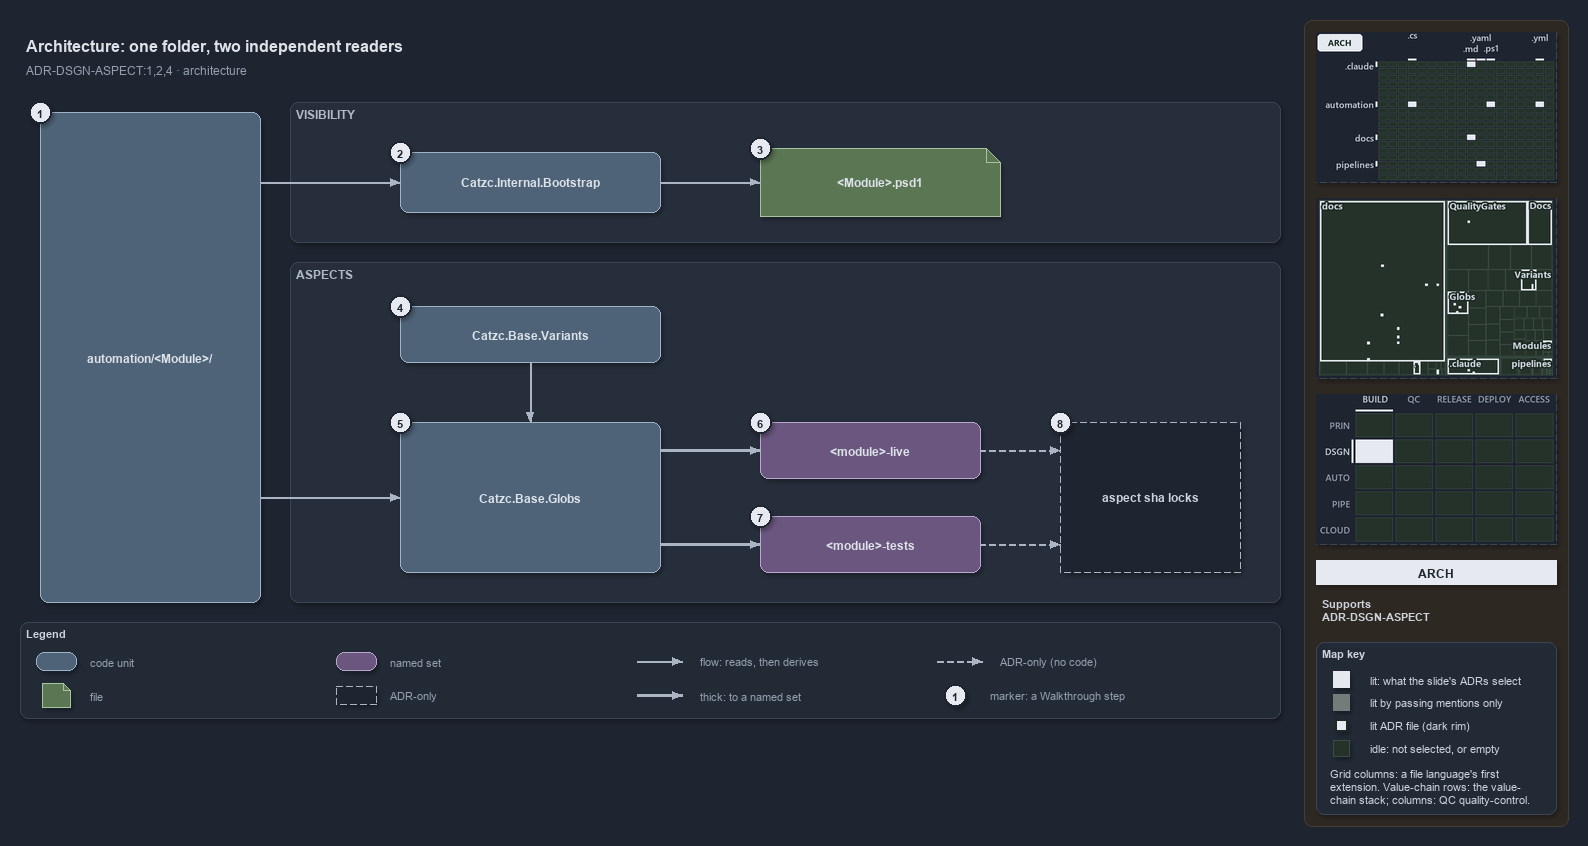

The diagram above was exported from draw.io. Its source (the exported page's mxGraphModel, read from the mxfile embedded in the PNG):
<mxGraphModel dx="1024" dy="768" grid="0" gridSize="10" guides="1" tooltips="1" connect="1" arrows="1" fold="1" page="1" pageScale="1" pageWidth="1572" pageHeight="722" background="#1E2430" math="0" shadow="1">
  <root>
    <mxCell id="0" />
    <mxCell id="1" parent="0" />
    <mxCell id="sidebar-bg" value="" style="rounded=1;arcSize=2;html=1;fillColor=#2E2823;strokeColor=#453C33;shadow=0;" vertex="1" parent="1">
      <mxGeometry x="1304" y="4" width="264" height="806" as="geometry" />
    </mxCell>
    <mxCell id="title" value="Architecture: one folder, two independent readers" style="text;html=1;align=left;verticalAlign=middle;fontSize=16;fontStyle=1;fontColor=#DDE2E9;" vertex="1" parent="1">
      <mxGeometry x="20" y="14" width="1260" height="30" as="geometry" />
    </mxCell>
    <mxCell id="subtitle" value="ADR-DSGN-ASPECT:1,2,4 &amp;#183; architecture" style="text;html=1;align=left;verticalAlign=middle;fontSize=12;fontColor=#949FAE;" vertex="1" parent="1">
      <mxGeometry x="20" y="44" width="1240" height="20" as="geometry" />
    </mxCell>
    <mxCell id="band-visibility" value="VISIBILITY" style="rounded=1;html=1;arcSize=3;fillColor=#262E3B;strokeColor=#3A4555;verticalAlign=top;align=left;spacingLeft=8;fontStyle=1;fontSize=12;fontColor=#B0BAC7;" vertex="1" parent="1">
      <mxGeometry x="290" y="86" width="990" height="140" as="geometry" />
    </mxCell>
    <mxCell id="band-aspects" value="ASPECTS" style="rounded=1;html=1;arcSize=3;fillColor=#262E3B;strokeColor=#3A4555;verticalAlign=top;align=left;spacingLeft=8;fontStyle=1;fontSize=12;fontColor=#B0BAC7;" vertex="1" parent="1">
      <mxGeometry x="290" y="246" width="990" height="340" as="geometry" />
    </mxCell>
    <mxCell id="folder" value="&lt;b&gt;automation/&amp;lt;Module&amp;gt;/&lt;/b&gt;" style="rounded=1;whiteSpace=wrap;html=1;arcSize=20;fillColor=#4E6378;strokeColor=#9FB3C8;fontColor=#DDE2E9;fontSize=12;" vertex="1" parent="1">
      <mxGeometry x="40" y="96" width="220" height="490" as="geometry" />
    </mxCell>
    <mxCell id="bootstrap" value="&lt;b&gt;Catzc.Internal.Bootstrap&lt;/b&gt;" style="rounded=1;whiteSpace=wrap;html=1;arcSize=20;fillColor=#4E6378;strokeColor=#9FB3C8;fontColor=#DDE2E9;fontSize=12;" vertex="1" parent="1">
      <mxGeometry x="400" y="136" width="260" height="60" as="geometry" />
    </mxCell>
    <mxCell id="psd1" value="&lt;b&gt;&amp;lt;Module&amp;gt;.psd1&lt;/b&gt;" style="shape=note;size=14;whiteSpace=wrap;html=1;fillColor=#5B7653;strokeColor=#A9C29F;fontColor=#DDE2E9;fontSize=12;" vertex="1" parent="1">
      <mxGeometry x="760" y="132" width="240" height="68" as="geometry" />
    </mxCell>
    <mxCell id="variants" value="&lt;b&gt;Catzc.Base.Variants&lt;/b&gt;" style="rounded=1;whiteSpace=wrap;html=1;arcSize=20;fillColor=#4E6378;strokeColor=#9FB3C8;fontColor=#DDE2E9;fontSize=12;" vertex="1" parent="1">
      <mxGeometry x="400" y="290" width="260" height="56" as="geometry" />
    </mxCell>
    <mxCell id="globs" value="&lt;b&gt;Catzc.Base.Globs&lt;/b&gt;" style="rounded=1;whiteSpace=wrap;html=1;arcSize=20;fillColor=#4E6378;strokeColor=#9FB3C8;fontColor=#DDE2E9;fontSize=12;" vertex="1" parent="1">
      <mxGeometry x="400" y="406" width="260" height="150" as="geometry" />
    </mxCell>
    <mxCell id="live" value="&lt;b&gt;&amp;lt;module&amp;gt;-live&lt;/b&gt;" style="rounded=1;whiteSpace=wrap;html=1;arcSize=20;fillColor=#6A567E;strokeColor=#B9A6CC;fontColor=#DDE2E9;fontSize=12;" vertex="1" parent="1">
      <mxGeometry x="760" y="406" width="220" height="56" as="geometry" />
    </mxCell>
    <mxCell id="tests" value="&lt;b&gt;&amp;lt;module&amp;gt;-tests&lt;/b&gt;" style="rounded=1;whiteSpace=wrap;html=1;arcSize=20;fillColor=#6A567E;strokeColor=#B9A6CC;fontColor=#DDE2E9;fontSize=12;" vertex="1" parent="1">
      <mxGeometry x="760" y="500" width="220" height="56" as="geometry" />
    </mxCell>
    <mxCell id="locks" value="&lt;b&gt;aspect sha locks&lt;/b&gt;" style="rounded=1;whiteSpace=wrap;html=1;arcSize=20;fillColor=#1E2430;strokeColor=#AAB4C3;dashed=1;fontSize=12;" vertex="1" parent="1">
      <mxGeometry x="1060" y="406" width="180" height="150" as="geometry" />
    </mxCell>
    <mxCell id="port-folder-r1" value="" style="text;html=1;strokeColor=none;fillColor=none;" vertex="1" parent="1">
      <mxGeometry x="260" y="166" width="1" height="1" as="geometry" />
    </mxCell>
    <mxCell id="edge-folder-bootstrap" value="" style="edgeStyle=orthogonalEdgeStyle;rounded=1;html=1;endArrow=block;strokeColor=#AAB4C3;fontColor=#CDD3DC;shadow=0;" edge="1" parent="1" source="port-folder-r1" target="bootstrap">
      <mxGeometry relative="1" as="geometry" />
    </mxCell>
    <mxCell id="edge-bootstrap-psd1" value="" style="edgeStyle=orthogonalEdgeStyle;rounded=1;html=1;endArrow=block;strokeColor=#AAB4C3;fontColor=#CDD3DC;shadow=0;" edge="1" parent="1" source="bootstrap" target="psd1">
      <mxGeometry relative="1" as="geometry" />
    </mxCell>
    <mxCell id="port-folder-r2" value="" style="text;html=1;strokeColor=none;fillColor=none;" vertex="1" parent="1">
      <mxGeometry x="260" y="481" width="1" height="1" as="geometry" />
    </mxCell>
    <mxCell id="edge-folder-globs" value="" style="edgeStyle=orthogonalEdgeStyle;rounded=1;html=1;endArrow=block;strokeColor=#AAB4C3;fontColor=#CDD3DC;shadow=0;" edge="1" parent="1" source="port-folder-r2" target="globs">
      <mxGeometry relative="1" as="geometry" />
    </mxCell>
    <mxCell id="edge-variants-globs" value="" style="edgeStyle=orthogonalEdgeStyle;rounded=1;html=1;endArrow=block;strokeColor=#AAB4C3;fontColor=#CDD3DC;shadow=0;" edge="1" parent="1" source="variants" target="globs">
      <mxGeometry relative="1" as="geometry" />
    </mxCell>
    <mxCell id="port-globs-r1" value="" style="text;html=1;strokeColor=none;fillColor=none;" vertex="1" parent="1">
      <mxGeometry x="660" y="434" width="1" height="1" as="geometry" />
    </mxCell>
    <mxCell id="edge-globs-live" value="" style="edgeStyle=orthogonalEdgeStyle;rounded=1;html=1;endArrow=block;strokeColor=#AAB4C3;strokeWidth=2.5;fontColor=#CDD3DC;shadow=0;" edge="1" parent="1" source="port-globs-r1" target="live">
      <mxGeometry relative="1" as="geometry" />
    </mxCell>
    <mxCell id="port-globs-r2" value="" style="text;html=1;strokeColor=none;fillColor=none;" vertex="1" parent="1">
      <mxGeometry x="660" y="528" width="1" height="1" as="geometry" />
    </mxCell>
    <mxCell id="edge-globs-tests" value="" style="edgeStyle=orthogonalEdgeStyle;rounded=1;html=1;endArrow=block;strokeColor=#AAB4C3;strokeWidth=2.5;fontColor=#CDD3DC;shadow=0;" edge="1" parent="1" source="port-globs-r2" target="tests">
      <mxGeometry relative="1" as="geometry" />
    </mxCell>
    <mxCell id="port-locks-l1" value="" style="text;html=1;strokeColor=none;fillColor=none;" vertex="1" parent="1">
      <mxGeometry x="1060" y="434" width="1" height="1" as="geometry" />
    </mxCell>
    <mxCell id="edge-live-locks" value="" style="edgeStyle=orthogonalEdgeStyle;rounded=1;html=1;endArrow=block;strokeColor=#AAB4C3;dashed=1;fontColor=#CDD3DC;shadow=0;" edge="1" parent="1" source="live" target="port-locks-l1">
      <mxGeometry relative="1" as="geometry" />
    </mxCell>
    <mxCell id="port-locks-l2" value="" style="text;html=1;strokeColor=none;fillColor=none;" vertex="1" parent="1">
      <mxGeometry x="1060" y="528" width="1" height="1" as="geometry" />
    </mxCell>
    <mxCell id="edge-tests-locks" value="" style="edgeStyle=orthogonalEdgeStyle;rounded=1;html=1;endArrow=block;strokeColor=#AAB4C3;dashed=1;fontColor=#CDD3DC;shadow=0;" edge="1" parent="1" source="tests" target="port-locks-l2">
      <mxGeometry relative="1" as="geometry" />
    </mxCell>
    <mxCell id="mark-1" value="1" style="ellipse;html=1;fillColor=#E6EAF0;strokeColor=#1E2430;strokeWidth=2;fontColor=#1E2430;fontStyle=1;fontSize=11;" vertex="1" parent="1">
      <mxGeometry x="29" y="85" width="22" height="22" as="geometry" />
    </mxCell>
    <mxCell id="mark-2" value="2" style="ellipse;html=1;fillColor=#E6EAF0;strokeColor=#1E2430;strokeWidth=2;fontColor=#1E2430;fontStyle=1;fontSize=11;" vertex="1" parent="1">
      <mxGeometry x="389" y="125" width="22" height="22" as="geometry" />
    </mxCell>
    <mxCell id="mark-3" value="3" style="ellipse;html=1;fillColor=#E6EAF0;strokeColor=#1E2430;strokeWidth=2;fontColor=#1E2430;fontStyle=1;fontSize=11;" vertex="1" parent="1">
      <mxGeometry x="749" y="121" width="22" height="22" as="geometry" />
    </mxCell>
    <mxCell id="mark-4" value="4" style="ellipse;html=1;fillColor=#E6EAF0;strokeColor=#1E2430;strokeWidth=2;fontColor=#1E2430;fontStyle=1;fontSize=11;" vertex="1" parent="1">
      <mxGeometry x="389" y="279" width="22" height="22" as="geometry" />
    </mxCell>
    <mxCell id="mark-5" value="5" style="ellipse;html=1;fillColor=#E6EAF0;strokeColor=#1E2430;strokeWidth=2;fontColor=#1E2430;fontStyle=1;fontSize=11;" vertex="1" parent="1">
      <mxGeometry x="389" y="395" width="22" height="22" as="geometry" />
    </mxCell>
    <mxCell id="mark-6" value="6" style="ellipse;html=1;fillColor=#E6EAF0;strokeColor=#1E2430;strokeWidth=2;fontColor=#1E2430;fontStyle=1;fontSize=11;" vertex="1" parent="1">
      <mxGeometry x="749" y="395" width="22" height="22" as="geometry" />
    </mxCell>
    <mxCell id="mark-7" value="7" style="ellipse;html=1;fillColor=#E6EAF0;strokeColor=#1E2430;strokeWidth=2;fontColor=#1E2430;fontStyle=1;fontSize=11;" vertex="1" parent="1">
      <mxGeometry x="749" y="489" width="22" height="22" as="geometry" />
    </mxCell>
    <mxCell id="mark-8" value="8" style="ellipse;html=1;fillColor=#E6EAF0;strokeColor=#1E2430;strokeWidth=2;fontColor=#1E2430;fontStyle=1;fontSize=11;" vertex="1" parent="1">
      <mxGeometry x="1049" y="395" width="22" height="22" as="geometry" />
    </mxCell>
    <mxCell id="legend" value="&lt;b&gt;Legend&lt;/b&gt;" style="rounded=1;whiteSpace=wrap;html=1;arcSize=6;fillColor=#222A36;strokeColor=#3A4555;align=left;verticalAlign=top;spacing=8;fontSize=11;fontColor=#CDD3DC;" vertex="1" parent="1">
      <mxGeometry x="20" y="606" width="1260" height="96" as="geometry" />
    </mxCell>
    <mxCell id="legend-code" value="" style="rounded=1;whiteSpace=wrap;html=1;arcSize=20;fillColor=#4E6378;strokeColor=#9FB3C8;fontColor=#DDE2E9;fontSize=12;" vertex="1" parent="1">
      <mxGeometry x="36" y="636" width="40" height="18" as="geometry" />
    </mxCell>
    <mxCell id="legend-code-text" value="code unit" style="text;html=1;align=left;verticalAlign=middle;fontSize=11;fontColor=#949FAE;" vertex="1" parent="1">
      <mxGeometry x="84" y="635" width="240" height="20" as="geometry" />
    </mxCell>
    <mxCell id="legend-file" value="" style="shape=note;size=7;whiteSpace=wrap;html=1;fillColor=#5B7653;strokeColor=#A9C29F;fontColor=#DDE2E9;fontSize=12;" vertex="1" parent="1">
      <mxGeometry x="42" y="667" width="28" height="24" as="geometry" />
    </mxCell>
    <mxCell id="legend-file-text" value="file" style="text;html=1;align=left;verticalAlign=middle;fontSize=11;fontColor=#949FAE;" vertex="1" parent="1">
      <mxGeometry x="84" y="669" width="240" height="20" as="geometry" />
    </mxCell>
    <mxCell id="legend-set" value="" style="rounded=1;whiteSpace=wrap;html=1;arcSize=20;fillColor=#6A567E;strokeColor=#B9A6CC;fontColor=#DDE2E9;fontSize=12;" vertex="1" parent="1">
      <mxGeometry x="336" y="636" width="40" height="18" as="geometry" />
    </mxCell>
    <mxCell id="legend-set-text" value="named set" style="text;html=1;align=left;verticalAlign=middle;fontSize=11;fontColor=#949FAE;" vertex="1" parent="1">
      <mxGeometry x="384" y="635" width="240" height="20" as="geometry" />
    </mxCell>
    <mxCell id="legend-adronly" value="" style="rounded=1;whiteSpace=wrap;html=1;arcSize=20;fillColor=#1E2430;strokeColor=#AAB4C3;dashed=1;fontSize=12;" vertex="1" parent="1">
      <mxGeometry x="336" y="670" width="40" height="18" as="geometry" />
    </mxCell>
    <mxCell id="legend-adronly-text" value="ADR-only" style="text;html=1;align=left;verticalAlign=middle;fontSize=11;fontColor=#949FAE;" vertex="1" parent="1">
      <mxGeometry x="384" y="669" width="240" height="20" as="geometry" />
    </mxCell>
    <mxCell id="legend-flow-a" value="" style="text;html=1;strokeColor=none;fillColor=none;" vertex="1" parent="1">
      <mxGeometry x="636" y="645" width="1" height="1" as="geometry" />
    </mxCell>
    <mxCell id="legend-flow-b" value="" style="text;html=1;strokeColor=none;fillColor=none;" vertex="1" parent="1">
      <mxGeometry x="682" y="645" width="1" height="1" as="geometry" />
    </mxCell>
    <mxCell id="legend-flow" value="" style="edgeStyle=orthogonalEdgeStyle;rounded=1;html=1;endArrow=block;strokeColor=#AAB4C3;fontColor=#CDD3DC;shadow=0;" edge="1" parent="1" source="legend-flow-a" target="legend-flow-b">
      <mxGeometry relative="1" as="geometry" />
    </mxCell>
    <mxCell id="legend-flow-text" value="flow: reads, then derives" style="text;html=1;align=left;verticalAlign=middle;fontSize=11;fontColor=#949FAE;" vertex="1" parent="1">
      <mxGeometry x="694" y="635" width="240" height="20" as="geometry" />
    </mxCell>
    <mxCell id="legend-thick-a" value="" style="text;html=1;strokeColor=none;fillColor=none;" vertex="1" parent="1">
      <mxGeometry x="636" y="679" width="1" height="1" as="geometry" />
    </mxCell>
    <mxCell id="legend-thick-b" value="" style="text;html=1;strokeColor=none;fillColor=none;" vertex="1" parent="1">
      <mxGeometry x="682" y="679" width="1" height="1" as="geometry" />
    </mxCell>
    <mxCell id="legend-thick" value="" style="edgeStyle=orthogonalEdgeStyle;rounded=1;html=1;endArrow=block;strokeColor=#AAB4C3;strokeWidth=2.5;fontColor=#CDD3DC;shadow=0;" edge="1" parent="1" source="legend-thick-a" target="legend-thick-b">
      <mxGeometry relative="1" as="geometry" />
    </mxCell>
    <mxCell id="legend-thick-text" value="thick: to a named set" style="text;html=1;align=left;verticalAlign=middle;fontSize=11;fontColor=#949FAE;" vertex="1" parent="1">
      <mxGeometry x="694" y="669" width="240" height="20" as="geometry" />
    </mxCell>
    <mxCell id="legend-adr-a" value="" style="text;html=1;strokeColor=none;fillColor=none;" vertex="1" parent="1">
      <mxGeometry x="936" y="645" width="1" height="1" as="geometry" />
    </mxCell>
    <mxCell id="legend-adr-b" value="" style="text;html=1;strokeColor=none;fillColor=none;" vertex="1" parent="1">
      <mxGeometry x="982" y="645" width="1" height="1" as="geometry" />
    </mxCell>
    <mxCell id="legend-adr" value="" style="edgeStyle=orthogonalEdgeStyle;rounded=1;html=1;endArrow=block;strokeColor=#AAB4C3;dashed=1;fontColor=#CDD3DC;shadow=0;" edge="1" parent="1" source="legend-adr-a" target="legend-adr-b">
      <mxGeometry relative="1" as="geometry" />
    </mxCell>
    <mxCell id="legend-adr-text" value="ADR-only (no code)" style="text;html=1;align=left;verticalAlign=middle;fontSize=11;fontColor=#949FAE;" vertex="1" parent="1">
      <mxGeometry x="994" y="635" width="240" height="20" as="geometry" />
    </mxCell>
    <mxCell id="legend-mark" value="1" style="ellipse;html=1;fillColor=#E6EAF0;strokeColor=#1E2430;strokeWidth=2;fontColor=#1E2430;fontStyle=1;fontSize=11;" vertex="1" parent="1">
      <mxGeometry x="944" y="668" width="22" height="22" as="geometry" />
    </mxCell>
    <mxCell id="legend-mark-text" value="marker: a Walkthrough step" style="text;html=1;align=left;verticalAlign=middle;fontSize=11;fontColor=#949FAE;" vertex="1" parent="1">
      <mxGeometry x="984" y="669" width="220" height="20" as="geometry" />
    </mxCell>
    <mxCell id="minimap-grid" value="" style="shape=image;html=1;imageAspect=0;aspect=fixed;verticalLabelPosition=bottom;strokeColor=#3A4555;dashed=1;fillColor=#222A36;image=data:image/png,(base64 omitted: 12172 chars);" vertex="1" parent="1">
      <mxGeometry x="1316" y="16" width="240" height="150" as="geometry" />
    </mxCell>
    <mxCell id="minimap-tree" value="" style="shape=image;html=1;imageAspect=0;aspect=fixed;verticalLabelPosition=bottom;strokeColor=#3A4555;dashed=1;fillColor=#222A36;image=data:image/png,(base64 omitted: 21216 chars);" vertex="1" parent="1">
      <mxGeometry x="1316" y="182" width="240" height="180" as="geometry" />
    </mxCell>
    <mxCell id="minimap-chain" value="" style="shape=image;html=1;imageAspect=0;aspect=fixed;verticalLabelPosition=bottom;strokeColor=#3A4555;dashed=1;fillColor=#222A36;image=data:image/png,(base64 omitted: 12436 chars);" vertex="1" parent="1">
      <mxGeometry x="1316" y="378" width="240" height="150" as="geometry" />
    </mxCell>
    <mxCell id="lens-badge" value="ARCH" style="rounded=0;whiteSpace=wrap;html=1;align=center;verticalAlign=middle;fontSize=12;fontStyle=1;fontColor=#1E2430;fillColor=#E6EAF0;strokeColor=none;" vertex="1" parent="1">
      <mxGeometry x="1316" y="544" width="240" height="24" as="geometry" />
    </mxCell>
    <mxCell id="supports" value="&lt;b&gt;Supports&lt;/b&gt;&lt;br&gt;ADR-DSGN-ASPECT" style="text;html=1;whiteSpace=wrap;align=left;verticalAlign=top;fontSize=11;fontColor=#CDD3DC;" vertex="1" parent="1">
      <mxGeometry x="1316" y="576" width="240" height="38" as="geometry" />
    </mxCell>
    <mxCell id="mapkey" value="&lt;b&gt;Map key&lt;/b&gt;" style="rounded=1;arcSize=6;whiteSpace=wrap;html=1;align=left;verticalAlign=top;fontSize=11;fontColor=#CDD3DC;fillColor=#222A36;strokeColor=#3A4555;spacingLeft=8;spacingTop=2;" vertex="1" parent="1">
      <mxGeometry x="1316" y="626" width="240" height="172" as="geometry" />
    </mxCell>
    <mxCell id="mapkey-lit" value="" style="rounded=0;html=1;fillColor=#E6EAF0;strokeColor=#E6EAF0;" vertex="1" parent="1">
      <mxGeometry x="1333.0" y="655.0" width="16" height="16" as="geometry" />
    </mxCell>
    <mxCell id="mapkey-lit-text" value="lit: what the slide's ADRs select" style="text;html=1;align=left;verticalAlign=middle;fontSize=11;fontColor=#CDD3DC;" vertex="1" parent="1">
      <mxGeometry x="1364" y="653" width="184" height="20" as="geometry" />
    </mxCell>
    <mxCell id="mapkey-touched" value="" style="rounded=0;html=1;fillColor=#727C79;strokeColor=#727C79;" vertex="1" parent="1">
      <mxGeometry x="1333.0" y="678.0" width="16" height="16" as="geometry" />
    </mxCell>
    <mxCell id="mapkey-touched-text" value="lit by passing mentions only" style="text;html=1;align=left;verticalAlign=middle;fontSize=11;fontColor=#CDD3DC;" vertex="1" parent="1">
      <mxGeometry x="1364" y="676" width="184" height="20" as="geometry" />
    </mxCell>
    <mxCell id="mapkey-adr" value="" style="rounded=0;html=1;fillColor=#E6EAF0;strokeColor=#1C2A24;strokeWidth=2;" vertex="1" parent="1">
      <mxGeometry x="1335.0" y="703.0" width="12" height="12" as="geometry" />
    </mxCell>
    <mxCell id="mapkey-adr-text" value="lit ADR file (dark rim)" style="text;html=1;align=left;verticalAlign=middle;fontSize=11;fontColor=#CDD3DC;" vertex="1" parent="1">
      <mxGeometry x="1364" y="699" width="184" height="20" as="geometry" />
    </mxCell>
    <mxCell id="mapkey-idle" value="" style="rounded=0;html=1;fillColor=#243229;strokeColor=#3B4D43;" vertex="1" parent="1">
      <mxGeometry x="1333.0" y="724.0" width="16" height="16" as="geometry" />
    </mxCell>
    <mxCell id="mapkey-idle-text" value="idle: not selected, or empty" style="text;html=1;align=left;verticalAlign=middle;fontSize=11;fontColor=#CDD3DC;" vertex="1" parent="1">
      <mxGeometry x="1364" y="722" width="184" height="20" as="geometry" />
    </mxCell>
    <mxCell id="mapkey-codes" value="Grid columns: a file language's first&lt;br&gt;extension. Value-chain rows: the value-&lt;br&gt;chain stack; columns: QC quality-control." style="text;html=1;align=left;verticalAlign=top;whiteSpace=wrap;fontSize=11;fontColor=#CDD3DC;" vertex="1" parent="1">
      <mxGeometry x="1324" y="746" width="224" height="46" as="geometry" />
    </mxCell>
  </root>
</mxGraphModel>